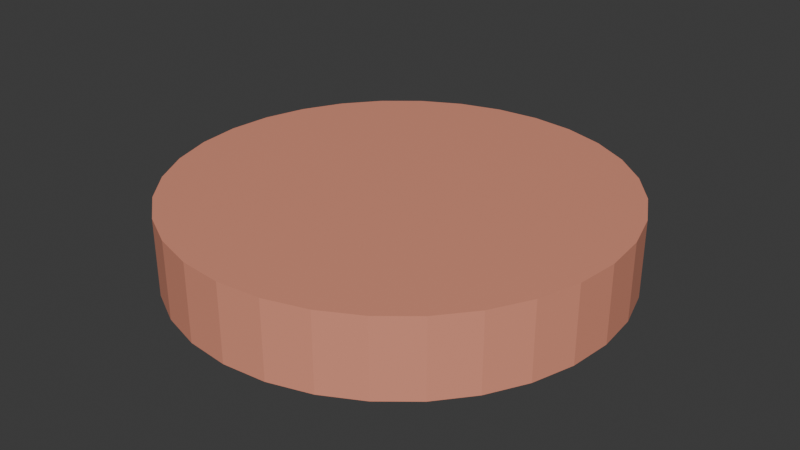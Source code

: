 # Source: TileDefault.blend  (saved by Blender 4.4.30; exported with 4.5.12 LTS)
import bpy
from mathutils import Matrix  # noqa: F401  (used for matrix-valued properties, if any)

bpy.ops.wm.read_factory_settings(use_empty=True)
scene = bpy.context.scene
scene.name = 'Scene'

# ---- collections
col_collection = bpy.data.collections.new('Collection'); scene.collection.children.link(col_collection)

# ---- materials (node trees are filled in below, after node groups)
mat_material_001 = bpy.data.materials.new('Material.001')

# ---- material node trees
mat_material_001.use_nodes = True; mat_material_001.node_tree.nodes.clear()
_N = mat_material_001.node_tree.nodes; _L = mat_material_001.node_tree.links
n0 = _N.new('ShaderNodeBsdfPrincipled'); n0.name = 'Principled BSDF'; n0.location = (10, 300)
n0.inputs[0].default_value = (0.8006, 0.3088, 0.2066, 1.0)
n1 = _N.new('ShaderNodeOutputMaterial'); n1.name = 'Material Output'; n1.location = (300, 300)
_L.new(n0.outputs[0], n1.inputs[0])
n1.is_active_output = True

# ---- world
world_world = bpy.data.worlds.new('World'); scene.world = world_world
world_world.use_nodes = True; world_world.node_tree.nodes.clear()
_N = world_world.node_tree.nodes; _L = world_world.node_tree.links
n0 = _N.new('ShaderNodeOutputWorld'); n0.name = 'World Output'; n0.location = (300, 300)
n1 = _N.new('ShaderNodeBackground'); n1.name = 'Background'; n1.location = (10, 300)
n1.inputs[0].default_value = (0.05088, 0.05088, 0.05088, 1.0)
_L.new(n1.outputs[0], n0.inputs[0])
n0.is_active_output = True
world_world.color = (0.05088, 0.05088, 0.05088)
world_world.sun_shadow_jitter_overblur = 0.0

# ---- meshes
me_cylinder = bpy.data.meshes.new('Cylinder')
me_cylinder.from_pydata([(0.0, 1.0, -0.1693), (0.0, 1.0, 0.1756), (0.1951, 0.9808, -0.1693), (0.1951, 0.9808, 0.1756), (0.3827, 0.9239, -0.1693), (0.3827, 0.9239, 0.1756), (0.5556, 0.8315, -0.1693), (0.5556, 0.8315, 0.1756), (0.7071, 0.7071, -0.1693), (0.7071, 0.7071, 0.1756), (0.8315, 0.5556, -0.1693), (0.8315, 0.5556, 0.1756), (0.9239, 0.3827, -0.1693), (0.9239, 0.3827, 0.1756), (0.9808, 0.1951, -0.1693), (0.9808, 0.1951, 0.1756), (1.0, 0.0, -0.1693), (1.0, 0.0, 0.1756), (0.9808, -0.1951, -0.1693), (0.9808, -0.1951, 0.1756), (0.9239, -0.3827, -0.1693), (0.9239, -0.3827, 0.1756), (0.8315, -0.5556, -0.1693), (0.8315, -0.5556, 0.1756), (0.7071, -0.7071, -0.1693), (0.7071, -0.7071, 0.1756), (0.5556, -0.8315, -0.1693), (0.5556, -0.8315, 0.1756), (0.3827, -0.9239, -0.1693), (0.3827, -0.9239, 0.1756), (0.1951, -0.9808, -0.1693), (0.1951, -0.9808, 0.1756), (0.0, -1.0, -0.1693), (0.0, -1.0, 0.1756), (-0.1951, -0.9808, -0.1693), (-0.1951, -0.9808, 0.1756), (-0.3827, -0.9239, -0.1693), (-0.3827, -0.9239, 0.1756), (-0.5556, -0.8315, -0.1693), (-0.5556, -0.8315, 0.1756), (-0.7071, -0.7071, -0.1693), (-0.7071, -0.7071, 0.1756), (-0.8315, -0.5556, -0.1693), (-0.8315, -0.5556, 0.1756), (-0.9239, -0.3827, -0.1693), (-0.9239, -0.3827, 0.1756), (-0.9808, -0.1951, -0.1693), (-0.9808, -0.1951, 0.1756), (-1.0, 0.0, -0.1693), (-1.0, 0.0, 0.1756), (-0.9808, 0.1951, -0.1693), (-0.9808, 0.1951, 0.1756), (-0.9239, 0.3827, -0.1693), (-0.9239, 0.3827, 0.1756), (-0.8315, 0.5556, -0.1693), (-0.8315, 0.5556, 0.1756), (-0.7071, 0.7071, -0.1693), (-0.7071, 0.7071, 0.1756), (-0.5556, 0.8315, -0.1693), (-0.5556, 0.8315, 0.1756), (-0.3827, 0.9239, -0.1693), (-0.3827, 0.9239, 0.1756), (-0.1951, 0.9808, -0.1693), (-0.1951, 0.9808, 0.1756)], [], [(0, 1, 3, 2), (2, 3, 5, 4), (4, 5, 7, 6), (6, 7, 9, 8), (8, 9, 11, 10), (10, 11, 13, 12), (12, 13, 15, 14), (14, 15, 17, 16), (16, 17, 19, 18), (18, 19, 21, 20), (20, 21, 23, 22), (22, 23, 25, 24), (24, 25, 27, 26), (26, 27, 29, 28), (28, 29, 31, 30), (30, 31, 33, 32), (32, 33, 35, 34), (34, 35, 37, 36), (36, 37, 39, 38), (38, 39, 41, 40), (40, 41, 43, 42), (42, 43, 45, 44), (44, 45, 47, 46), (46, 47, 49, 48), (48, 49, 51, 50), (50, 51, 53, 52), (52, 53, 55, 54), (54, 55, 57, 56), (56, 57, 59, 58), (58, 59, 61, 60), (3, 1, 63, 61, 59, 57, 55, 53, 51, 49, 47, 45, 43, 41, 39, 37, 35, 33, 31, 29, 27, 25, 23, 21, 19, 17, 15, 13, 11, 9, 7, 5), (60, 61, 63, 62), (62, 63, 1, 0), (0, 2, 4, 6, 8, 10, 12, 14, 16, 18, 20, 22, 24, 26, 28, 30, 32, 34, 36, 38, 40, 42, 44, 46, 48, 50, 52, 54, 56, 58, 60, 62)])
_uv = me_cylinder.uv_layers.new(name='UVMap')
_uv.uv.foreach_set('vector', [1.0, 0.5, 1.0, 1.0, 0.9688, 1.0, 0.9688, 0.5, 0.9688, 0.5, 0.9688, 1.0, 0.9375, 1.0, 0.9375, 0.5, 0.9375, 0.5, 0.9375, 1.0, 0.9062, 1.0, 0.9062, 0.5, 0.9062, 0.5, 0.9062, 1.0, 0.875, 1.0, 0.875, 0.5, 0.875, 0.5, 0.875, 1.0, 0.8438, 1.0, 0.8438, 0.5, 0.8438, 0.5, 0.8438, 1.0, 0.8125, 1.0, 0.8125, 0.5, 0.8125, 0.5, 0.8125, 1.0, 0.7812, 1.0, 0.7812, 0.5, 0.7812, 0.5, 0.7812, 1.0, 0.75, 1.0, 0.75, 0.5, 0.75, 0.5, 0.75, 1.0, 0.7188, 1.0, 0.7188, 0.5, 0.7188, 0.5, 0.7188, 1.0, 0.6875, 1.0, 0.6875, 0.5, 0.6875, 0.5, 0.6875, 1.0, 0.6562, 1.0, 0.6562, 0.5, 0.6562, 0.5, 0.6562, 1.0, 0.625, 1.0, 0.625, 0.5, 0.625, 0.5, 0.625, 1.0, 0.5938, 1.0, 0.5938, 0.5, 0.5938, 0.5, 0.5938, 1.0, 0.5625, 1.0, 0.5625, 0.5, 0.5625, 0.5, 0.5625, 1.0, 0.5312, 1.0, 0.5312, 0.5, 0.5312, 0.5, 0.5312, 1.0, 0.5, 1.0, 0.5, 0.5, 0.5, 0.5, 0.5, 1.0, 0.4688, 1.0, 0.4688, 0.5, 0.4688, 0.5, 0.4688, 1.0, 0.4375, 1.0, 0.4375, 0.5, 0.4375, 0.5, 0.4375, 1.0, 0.4062, 1.0, 0.4062, 0.5, 0.4062, 0.5, 0.4062, 1.0, 0.375, 1.0, 0.375, 0.5, 0.375, 0.5, 0.375, 1.0, 0.3438, 1.0, 0.3438, 0.5, 0.3438, 0.5, 0.3438, 1.0, 0.3125, 1.0, 0.3125, 0.5, 0.3125, 0.5, 0.3125, 1.0, 0.2812, 1.0, 0.2812, 0.5, 0.2812, 0.5, 0.2812, 1.0, 0.25, 1.0, 0.25, 0.5, 0.25, 0.5, 0.25, 1.0, 0.2188, 1.0, 0.2188, 0.5, 0.2188, 0.5, 0.2188, 1.0, 0.1875, 1.0, 0.1875, 0.5, 0.1875, 0.5, 0.1875, 1.0, 0.1562, 1.0, 0.1562, 0.5, 0.1562, 0.5, 0.1562, 1.0, 0.125, 1.0, 0.125, 0.5, 0.125, 0.5, 0.125, 1.0, 0.09375, 1.0, 0.09375, 0.5, 0.09375, 0.5, 0.09375, 1.0, 0.0625, 1.0, 0.0625, 0.5, 0.2968, 0.4854, 0.25, 0.49, 0.2032, 0.4854, 0.1582, 0.4717, 0.1167, 0.4496, 0.08029, 0.4197, 0.05045, 0.3833, 0.02827, 0.3418, 0.01461, 0.2968, 0.01, 0.25, 0.01461, 0.2032, 0.02827, 0.1582, 0.05045, 0.1167, 0.08029, 0.08029, 0.1167, 0.05045, 0.1582, 0.02827, 0.2032, 0.01461, 0.25, 0.01, 0.2968, 0.01461, 0.3418, 0.02827, 0.3833, 0.05045, 0.4197, 0.08029, 0.4496, 0.1167, 0.4717, 0.1582, 0.4854, 0.2032, 0.49, 0.25, 0.4854, 0.2968, 0.4717, 0.3418, 0.4496, 0.3833, 0.4197, 0.4197, 0.3833, 0.4496, 0.3418, 0.4717, 0.0625, 0.5, 0.0625, 1.0, 0.03125, 1.0, 0.03125, 0.5, 0.03125, 0.5, 0.03125, 1.0, 0.0, 1.0, 0.0, 0.5, 0.75, 0.49, 0.7968, 0.4854, 0.8418, 0.4717, 0.8833, 0.4496, 0.9197, 0.4197, 0.9496, 0.3833, 0.9717, 0.3418, 0.9854, 0.2968, 0.99, 0.25, 0.9854, 0.2032, 0.9717, 0.1582, 0.9496, 0.1167, 0.9197, 0.08029, 0.8833, 0.05045, 0.8418, 0.02827, 0.7968, 0.01461, 0.75, 0.01, 0.7032, 0.01461, 0.6582, 0.02827, 0.6167, 0.05045, 0.5803, 0.08029, 0.5504, 0.1167, 0.5283, 0.1582, 0.5146, 0.2032, 0.51, 0.25, 0.5146, 0.2968, 0.5283, 0.3418, 0.5504, 0.3833, 0.5803, 0.4197, 0.6167, 0.4496, 0.6582, 0.4717, 0.7032, 0.4854])
me_cylinder.materials.append(mat_material_001)
me_cylinder.update()

# ---- objects
ob_cylinder = bpy.data.objects.new('Cylinder', me_cylinder)

# ---- transforms, parenting, visibility, modifiers, constraints
ob_cylinder.location = (0.0, 0.0, 0.0)
ob_cylinder.scale = (14.13, 14.13, 14.13)

# ---- collection membership
col_collection.objects.link(ob_cylinder)

# ---- scene / render settings (as saved in the file)
scene.frame_start = 1; scene.frame_end = 250; scene.frame_set(1)
scene.render.engine = 'BLENDER_EEVEE_NEXT'
bpy.context.view_layer.update()

# ---- added for rendering (the .blend has no active camera and no usable light): camera, sun
cam_auto = bpy.data.cameras.new('AutoCamera')
cam_auto.lens = 50.0
cam_auto.sensor_width = 36.0
cam_auto.clip_end = 1000.0
ob_auto_camera = bpy.data.objects.new('AutoCamera', cam_auto)
scene.collection.objects.link(ob_auto_camera)
ob_auto_camera.location = (37.2528, -44.7034, 29.8469)
ob_auto_camera.rotation_euler = (1.09748, -7.21219e-08, 0.694738)
scene.camera = ob_auto_camera
light_auto_sun = bpy.data.lights.new('AutoSun', 'SUN')
light_auto_sun.energy = 3.0
light_auto_sun.angle = 0.0523599
ob_auto_sun = bpy.data.objects.new('AutoSun', light_auto_sun)
scene.collection.objects.link(ob_auto_sun)
ob_auto_sun.rotation_euler = (0.872665, 0.174533, 0.523599)
bpy.context.view_layer.update()
